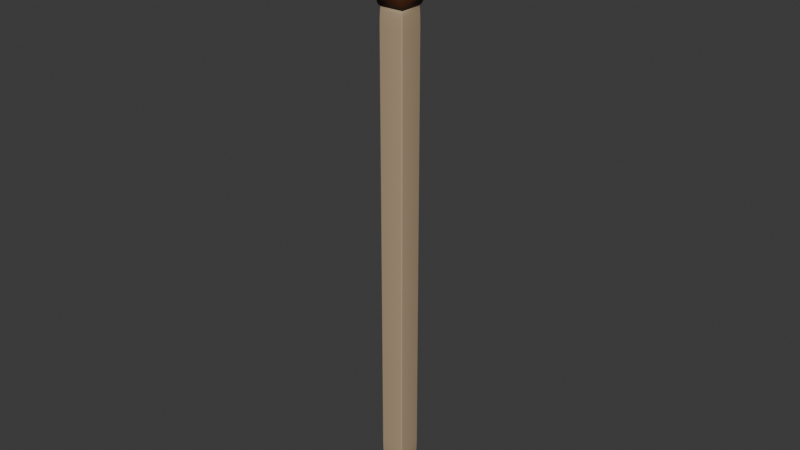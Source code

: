 # Source: match.blend  (saved by Blender 4.5.90; exported with 4.5.12 LTS)
import bpy
from mathutils import Matrix  # noqa: F401  (used for matrix-valued properties, if any)

bpy.ops.wm.read_factory_settings(use_empty=True)
scene = bpy.context.scene
scene.name = 'Scene'

# ---- collections
col_collection = bpy.data.collections.new('Collection'); scene.collection.children.link(col_collection)

# ---- materials (node trees are filled in below, after node groups)
mat_match = bpy.data.materials.new('Match')
mat_wood = bpy.data.materials.new('Wood')
mat_wood.alpha_threshold = 0.0
mat_wood.roughness = 0.5
mat_wood.line_color = (0.0, 0.0, 0.0, 1.0)

# ---- material node trees
mat_match.use_nodes = True; mat_match.node_tree.nodes.clear()
_N = mat_match.node_tree.nodes; _L = mat_match.node_tree.links
n0 = _N.new('ShaderNodeBsdfPrincipled'); n0.name = 'Principled BSDF'; n0.location = (-200, 100)
n0.inputs[0].default_value = (0.07835, 0.02504, 0.007626, 1.0)
n1 = _N.new('ShaderNodeOutputMaterial'); n1.name = 'Material Output'; n1.location = (200, 100)
_L.new(n0.outputs[0], n1.inputs[0])
n1.is_active_output = True
mat_wood.use_nodes = True; mat_wood.node_tree.nodes.clear()
_N = mat_wood.node_tree.nodes; _L = mat_wood.node_tree.links
n0 = _N.new('ShaderNodeOutputMaterial'); n0.name = 'Material Output'; n0.location = (200, 100)
n1 = _N.new('ShaderNodeBsdfPrincipled'); n1.name = 'Principled BSDF'; n1.location = (-200, 100)
n1.inputs[0].default_value = (0.4698, 0.3499, 0.2203, 1.0)
n1.inputs[3].default_value = 1.45
_L.new(n1.outputs[0], n0.inputs[0])
n0.is_active_output = True

# ---- world
world_world = bpy.data.worlds.new('World'); scene.world = world_world
world_world.use_nodes = True; world_world.node_tree.nodes.clear()
_N = world_world.node_tree.nodes; _L = world_world.node_tree.links
n0 = _N.new('ShaderNodeOutputWorld'); n0.name = 'World Output'; n0.location = (200, 100)
n1 = _N.new('ShaderNodeBackground'); n1.name = 'Background'; n1.location = (-200, 100)
n1.inputs[0].default_value = (0.05088, 0.05088, 0.05088, 1.0)
_L.new(n1.outputs[0], n0.inputs[0])
n0.is_active_output = True
world_world.color = (0.05088, 0.05088, 0.05088)
world_world.sun_shadow_jitter_overblur = 0.0

# ---- meshes
me_cube_001 = bpy.data.meshes.new('Cube.001')
me_cube_001.from_pydata([(0.00403, 0.00403, 0.1311), (-0.00403, -0.00403, 0.1311), (0.00403, -0.00403, 0.1311), (-0.00403, 0.00403, 0.1311), (0.00488, 0.003284, 0.1482), (0.003284, 0.00488, 0.1482), (0.002921, 0.002921, 0.1497), (0.003284, -0.00488, 0.1482), (0.00488, -0.003284, 0.1482), (0.002921, -0.002921, 0.1497), (-0.00488, 0.003284, 0.1482), (-0.002921, 0.002921, 0.1497), (-0.003284, 0.00488, 0.1482), (-0.00488, -0.003284, 0.1482), (-0.003284, -0.00488, 0.1482), (-0.002921, -0.002921, 0.1497), (-0.005614, -0.004074, 0.1347), (-0.004304, -0.004304, 0.1318), (-0.004074, -0.005614, 0.1347), (0.005614, 0.004074, 0.1347), (0.004304, 0.004304, 0.1318), (0.004074, 0.005614, 0.1347), (0.004074, -0.005614, 0.1347), (0.004304, -0.004304, 0.1318), (0.005614, -0.004074, 0.1347), (-0.005614, 0.004074, 0.1347), (-0.004074, 0.005614, 0.1347), (-0.004304, 0.004304, 0.1318), (-0.0036, -0.005195, 0.1471), (-0.005195, -0.0036, 0.1471), (-0.005614, -0.004074, 0.144), (-0.004074, -0.005614, 0.144), (0.005614, 0.004074, 0.144), (0.004074, 0.005614, 0.144), (0.0036, 0.005195, 0.1471), (0.005195, 0.0036, 0.1471), (0.004074, -0.005614, 0.144), (0.005614, -0.004074, 0.144), (0.005195, -0.0036, 0.1471), (0.0036, -0.005195, 0.1471), (-0.005614, 0.004074, 0.144), (-0.005195, 0.0036, 0.1471), (-0.0036, 0.005195, 0.1471), (-0.004074, 0.005614, 0.144), (-0.00364, -0.00364, -0.01897), (-0.00364, -0.004, -0.01222), (-0.004, -0.00364, -0.01222), (-0.00364, -0.003751, -0.01864), (-0.00364, -0.003852, -0.01768), (-0.003751, -0.00364, -0.01864), (-0.003754, -0.003755, -0.01825), (-0.00375, -0.003847, -0.01734), (-0.003852, -0.00364, -0.01768), (-0.003847, -0.003751, -0.01734), (-0.00383, -0.00383, -0.0167), (-0.003751, -0.003982, -0.01222), (-0.003852, -0.003931, -0.01222), (-0.00364, -0.003982, -0.01431), (-0.003755, -0.003961, -0.01436), (-0.003847, -0.003913, -0.01429), (-0.00364, -0.003931, -0.01619), (-0.003751, -0.003913, -0.0161), (-0.00383, -0.003879, -0.01579), (-0.003982, -0.00364, -0.01431), (-0.003931, -0.00364, -0.01619), (-0.003982, -0.003751, -0.01222), (-0.003961, -0.003754, -0.01437), (-0.003913, -0.00375, -0.01609), (-0.003931, -0.003852, -0.01222), (-0.003913, -0.003847, -0.0143), (-0.003879, -0.00383, -0.01579), (-0.00364, -0.004, 0.1243), (-0.00364, -0.00364, 0.131), (-0.004, -0.00364, 0.1243), (-0.00364, -0.003982, 0.1264), (-0.00364, -0.003931, 0.1282), (-0.003751, -0.003982, 0.1243), (-0.003754, -0.003961, 0.1264), (-0.00375, -0.003913, 0.1282), (-0.003852, -0.003931, 0.1243), (-0.003847, -0.003913, 0.1264), (-0.00383, -0.003879, 0.1279), (-0.003751, -0.00364, 0.1307), (-0.003852, -0.00364, 0.1297), (-0.00364, -0.003751, 0.1307), (-0.003755, -0.003754, 0.1303), (-0.003847, -0.00375, 0.1294), (-0.00364, -0.003852, 0.1297), (-0.003751, -0.003847, 0.1294), (-0.00383, -0.00383, 0.1288), (-0.003982, -0.003751, 0.1243), (-0.003931, -0.003852, 0.1243), (-0.003982, -0.00364, 0.1264), (-0.003961, -0.003755, 0.1264), (-0.003913, -0.003847, 0.1264), (-0.003931, -0.00364, 0.1282), (-0.003913, -0.003751, 0.1282), (-0.003879, -0.00383, 0.1279), (-0.00364, 0.00364, -0.01897), (-0.004, 0.00364, -0.01222), (-0.00364, 0.004, -0.01222), (-0.003751, 0.00364, -0.01864), (-0.003852, 0.00364, -0.01768), (-0.00364, 0.003751, -0.01864), (-0.003755, 0.003754, -0.01825), (-0.003847, 0.00375, -0.01734), (-0.00364, 0.003852, -0.01768), (-0.003751, 0.003847, -0.01734), (-0.00383, 0.00383, -0.0167), (-0.003982, 0.003751, -0.01222), (-0.003931, 0.003852, -0.01222), (-0.003982, 0.00364, -0.01431), (-0.003961, 0.003755, -0.01436), (-0.003913, 0.003847, -0.01429), (-0.003931, 0.00364, -0.01619), (-0.003913, 0.003751, -0.0161), (-0.003879, 0.00383, -0.01579), (-0.00364, 0.003982, -0.01431), (-0.00364, 0.003931, -0.01619), (-0.003751, 0.003982, -0.01222), (-0.003754, 0.003961, -0.01437), (-0.00375, 0.003913, -0.01609), (-0.003852, 0.003931, -0.01222), (-0.003847, 0.003913, -0.0143), (-0.00383, 0.003879, -0.01579), (-0.00364, 0.00364, 0.131), (-0.00364, 0.004, 0.1243), (-0.004, 0.00364, 0.1243), (-0.00364, 0.003751, 0.1307), (-0.00364, 0.003852, 0.1297), (-0.003751, 0.00364, 0.1307), (-0.003754, 0.003755, 0.1303), (-0.00375, 0.003847, 0.1294), (-0.003852, 0.00364, 0.1297), (-0.003847, 0.003751, 0.1294), (-0.00383, 0.00383, 0.1288), (-0.003751, 0.003982, 0.1243), (-0.003852, 0.003931, 0.1243), (-0.00364, 0.003982, 0.1264), (-0.003755, 0.003961, 0.1264), (-0.003847, 0.003913, 0.1264), (-0.00364, 0.003931, 0.1282), (-0.003751, 0.003913, 0.1282), (-0.00383, 0.003879, 0.1279), (-0.003982, 0.00364, 0.1264), (-0.003931, 0.00364, 0.1282), (-0.003982, 0.003751, 0.1243), (-0.003961, 0.003754, 0.1264), (-0.003913, 0.00375, 0.1282), (-0.003931, 0.003852, 0.1243), (-0.003913, 0.003847, 0.1264), (-0.003879, 0.00383, 0.1279), (0.00364, -0.00364, -0.01897), (0.004, -0.00364, -0.01222), (0.00364, -0.004, -0.01222), (0.003751, -0.00364, -0.01864), (0.003852, -0.00364, -0.01768), (0.00364, -0.003751, -0.01864), (0.003755, -0.003754, -0.01825), (0.003847, -0.00375, -0.01734), (0.00364, -0.003852, -0.01768), (0.003751, -0.003847, -0.01734), (0.00383, -0.00383, -0.0167), (0.003982, -0.003751, -0.01222), (0.003931, -0.003852, -0.01222), (0.003982, -0.00364, -0.01431), (0.003961, -0.003755, -0.01436), (0.003913, -0.003847, -0.01429), (0.003931, -0.00364, -0.01619), (0.003913, -0.003751, -0.0161), (0.003879, -0.00383, -0.01579), (0.00364, -0.003982, -0.01431), (0.00364, -0.003931, -0.01619), (0.003751, -0.003982, -0.01222), (0.003754, -0.003961, -0.01437), (0.00375, -0.003913, -0.01609), (0.003852, -0.003931, -0.01222), (0.003847, -0.003913, -0.0143), (0.00383, -0.003879, -0.01579), (0.00364, -0.00364, 0.131), (0.00364, -0.004, 0.1243), (0.004, -0.00364, 0.1243), (0.00364, -0.003751, 0.1307), (0.00364, -0.003852, 0.1297), (0.003751, -0.00364, 0.1307), (0.003754, -0.003755, 0.1303), (0.00375, -0.003847, 0.1294), (0.003852, -0.00364, 0.1297), (0.003847, -0.003751, 0.1294), (0.00383, -0.00383, 0.1288), (0.003751, -0.003982, 0.1243), (0.003852, -0.003931, 0.1243), (0.00364, -0.003982, 0.1264), (0.003755, -0.003961, 0.1264), (0.003847, -0.003913, 0.1264), (0.00364, -0.003931, 0.1282), (0.003751, -0.003913, 0.1282), (0.00383, -0.003879, 0.1279), (0.003982, -0.00364, 0.1264), (0.003931, -0.00364, 0.1282), (0.003982, -0.003751, 0.1243), (0.003961, -0.003754, 0.1264), (0.003913, -0.00375, 0.1282), (0.003931, -0.003852, 0.1243), (0.003913, -0.003847, 0.1264), (0.003879, -0.00383, 0.1279), (0.00364, 0.00364, -0.01897), (0.00364, 0.004, -0.01222), (0.004, 0.00364, -0.01222), (0.00364, 0.003751, -0.01864), (0.00364, 0.003852, -0.01768), (0.003751, 0.00364, -0.01864), (0.003754, 0.003755, -0.01825), (0.00375, 0.003847, -0.01734), (0.003852, 0.00364, -0.01768), (0.003847, 0.003751, -0.01734), (0.00383, 0.00383, -0.0167), (0.003751, 0.003982, -0.01222), (0.003852, 0.003931, -0.01222), (0.00364, 0.003982, -0.01431), (0.003755, 0.003961, -0.01436), (0.003847, 0.003913, -0.01429), (0.00364, 0.003931, -0.01619), (0.003751, 0.003913, -0.0161), (0.00383, 0.003879, -0.01579), (0.003982, 0.00364, -0.01431), (0.003931, 0.00364, -0.01619), (0.003982, 0.003751, -0.01222), (0.003961, 0.003754, -0.01437), (0.003913, 0.00375, -0.01609), (0.003931, 0.003852, -0.01222), (0.003913, 0.003847, -0.0143), (0.003879, 0.00383, -0.01579), (0.00364, 0.00364, 0.131), (0.004, 0.00364, 0.1243), (0.00364, 0.004, 0.1243), (0.003751, 0.00364, 0.1307), (0.003852, 0.00364, 0.1297), (0.00364, 0.003751, 0.1307), (0.003755, 0.003754, 0.1303), (0.003847, 0.00375, 0.1294), (0.00364, 0.003852, 0.1297), (0.003751, 0.003847, 0.1294), (0.00383, 0.00383, 0.1288), (0.003982, 0.003751, 0.1243), (0.003931, 0.003852, 0.1243), (0.003982, 0.00364, 0.1264), (0.003961, 0.003755, 0.1264), (0.003913, 0.003847, 0.1264), (0.003931, 0.00364, 0.1282), (0.003913, 0.003751, 0.1282), (0.003879, 0.00383, 0.1279), (0.00364, 0.003982, 0.1264), (0.00364, 0.003931, 0.1282), (0.003751, 0.003982, 0.1243), (0.003754, 0.003961, 0.1264), (0.00375, 0.003913, 0.1282), (0.003852, 0.003931, 0.1243), (0.003847, 0.003913, 0.1264), (0.00383, 0.003879, 0.1279)], [], [(3, 0, 2, 1), (4, 5, 6), (7, 8, 9), (10, 11, 12), (13, 14, 15), (16, 17, 18), (19, 20, 21), (22, 23, 24), (25, 26, 27), (28, 29, 30, 31), (32, 33, 34, 35), (36, 37, 38, 39), (40, 41, 42, 43), (28, 14, 13, 29), (9, 15, 14, 7), (6, 9, 8, 4), (15, 11, 10, 13), (11, 6, 5, 12), (32, 19, 21, 33), (36, 22, 24, 37), (43, 26, 25, 40), (26, 21, 20, 27), (19, 24, 23, 20), (16, 25, 27, 17), (22, 18, 17, 23), (18, 31, 30, 16), (4, 35, 34, 5), (7, 39, 38, 8), (12, 42, 41, 10), (42, 34, 33, 43), (35, 38, 37, 32), (29, 41, 40, 30), (39, 28, 31, 36), (35, 4, 8, 38), (6, 11, 15, 9), (42, 12, 5, 34), (39, 7, 14, 28), (29, 13, 10, 41), (2, 23, 17, 1), (1, 17, 27, 3), (22, 36, 31, 18), (16, 30, 40, 25), (0, 20, 23, 2), (3, 27, 20, 0), (19, 32, 37, 24), (26, 43, 33, 21), (44, 47, 50, 49), (47, 48, 51, 50), (48, 60, 61, 51), (49, 50, 53, 52), (50, 51, 54, 53), (51, 61, 62, 54), (45, 55, 58, 57), (55, 56, 59, 58), (56, 68, 69, 59), (57, 58, 61, 60), (58, 59, 62, 61), (59, 69, 70, 62), (46, 63, 66, 65), (63, 64, 67, 66), (64, 52, 53, 67), (65, 66, 69, 68), (66, 67, 70, 69), (67, 53, 54, 70), (54, 62, 70), (71, 74, 77, 76), (74, 75, 78, 77), (75, 87, 88, 78), (76, 77, 80, 79), (77, 78, 81, 80), (78, 88, 89, 81), (72, 82, 85, 84), (82, 83, 86, 85), (83, 95, 96, 86), (84, 85, 88, 87), (85, 86, 89, 88), (86, 96, 97, 89), (73, 90, 93, 92), (90, 91, 94, 93), (91, 79, 80, 94), (92, 93, 96, 95), (93, 94, 97, 96), (94, 80, 81, 97), (81, 89, 97), (98, 101, 104, 103), (101, 102, 105, 104), (102, 114, 115, 105), (103, 104, 107, 106), (104, 105, 108, 107), (105, 115, 116, 108), (99, 109, 112, 111), (109, 110, 113, 112), (110, 122, 123, 113), (111, 112, 115, 114), (112, 113, 116, 115), (113, 123, 124, 116), (100, 117, 120, 119), (117, 118, 121, 120), (118, 106, 107, 121), (119, 120, 123, 122), (120, 121, 124, 123), (121, 107, 108, 124), (108, 116, 124), (125, 128, 131, 130), (128, 129, 132, 131), (129, 141, 142, 132), (130, 131, 134, 133), (131, 132, 135, 134), (132, 142, 143, 135), (126, 136, 139, 138), (136, 137, 140, 139), (137, 149, 150, 140), (138, 139, 142, 141), (139, 140, 143, 142), (140, 150, 151, 143), (127, 144, 147, 146), (144, 145, 148, 147), (145, 133, 134, 148), (146, 147, 150, 149), (147, 148, 151, 150), (148, 134, 135, 151), (135, 143, 151), (152, 155, 158, 157), (155, 156, 159, 158), (156, 168, 169, 159), (157, 158, 161, 160), (158, 159, 162, 161), (159, 169, 170, 162), (153, 163, 166, 165), (163, 164, 167, 166), (164, 176, 177, 167), (165, 166, 169, 168), (166, 167, 170, 169), (167, 177, 178, 170), (154, 171, 174, 173), (171, 172, 175, 174), (172, 160, 161, 175), (173, 174, 177, 176), (174, 175, 178, 177), (175, 161, 162, 178), (162, 170, 178), (179, 182, 185, 184), (182, 183, 186, 185), (183, 195, 196, 186), (184, 185, 188, 187), (185, 186, 189, 188), (186, 196, 197, 189), (180, 190, 193, 192), (190, 191, 194, 193), (191, 203, 204, 194), (192, 193, 196, 195), (193, 194, 197, 196), (194, 204, 205, 197), (181, 198, 201, 200), (198, 199, 202, 201), (199, 187, 188, 202), (200, 201, 204, 203), (201, 202, 205, 204), (202, 188, 189, 205), (189, 197, 205), (206, 209, 212, 211), (209, 210, 213, 212), (210, 222, 223, 213), (211, 212, 215, 214), (212, 213, 216, 215), (213, 223, 224, 216), (207, 217, 220, 219), (217, 218, 221, 220), (218, 230, 231, 221), (219, 220, 223, 222), (220, 221, 224, 223), (221, 231, 232, 224), (208, 225, 228, 227), (225, 226, 229, 228), (226, 214, 215, 229), (227, 228, 231, 230), (228, 229, 232, 231), (229, 215, 216, 232), (216, 224, 232), (233, 236, 239, 238), (236, 237, 240, 239), (237, 249, 250, 240), (238, 239, 242, 241), (239, 240, 243, 242), (240, 250, 251, 243), (234, 244, 247, 246), (244, 245, 248, 247), (245, 257, 258, 248), (246, 247, 250, 249), (247, 248, 251, 250), (248, 258, 259, 251), (235, 252, 255, 254), (252, 253, 256, 255), (253, 241, 242, 256), (254, 255, 258, 257), (255, 256, 259, 258), (256, 242, 243, 259), (243, 251, 259), (98, 44, 49, 101), (101, 49, 52, 102), (102, 52, 64, 114), (114, 64, 63, 111), (111, 63, 46, 99), (45, 71, 76, 55), (55, 76, 79, 56), (56, 79, 91, 68), (68, 91, 90, 65), (65, 90, 73, 46), (72, 125, 130, 82), (82, 130, 133, 83), (83, 133, 145, 95), (95, 145, 144, 92), (92, 144, 127, 73), (126, 100, 119, 136), (136, 119, 122, 137), (137, 122, 110, 149), (149, 110, 109, 146), (146, 109, 99, 127), (206, 98, 103, 209), (209, 103, 106, 210), (210, 106, 118, 222), (222, 118, 117, 219), (219, 117, 100, 207), (125, 233, 238, 128), (128, 238, 241, 129), (129, 241, 253, 141), (141, 253, 252, 138), (138, 252, 235, 126), (234, 208, 227, 244), (244, 227, 230, 245), (245, 230, 218, 257), (257, 218, 217, 254), (254, 217, 207, 235), (152, 206, 211, 155), (155, 211, 214, 156), (156, 214, 226, 168), (168, 226, 225, 165), (165, 225, 208, 153), (233, 179, 184, 236), (236, 184, 187, 237), (237, 187, 199, 249), (249, 199, 198, 246), (246, 198, 181, 234), (180, 154, 173, 190), (190, 173, 176, 191), (191, 176, 164, 203), (203, 164, 163, 200), (200, 163, 153, 181), (44, 152, 157, 47), (47, 157, 160, 48), (48, 160, 172, 60), (60, 172, 171, 57), (57, 171, 154, 45), (179, 72, 84, 182), (182, 84, 87, 183), (183, 87, 75, 195), (195, 75, 74, 192), (192, 74, 71, 180), (98, 206, 152, 44), (46, 73, 127, 99), (154, 180, 71, 45), (233, 125, 72, 179), (100, 126, 235, 207), (208, 234, 181, 153)])
me_cube_001.polygons.foreach_set('use_smooth', [True] * 264)
me_cube_001.polygons.foreach_set('material_index', [0, 0, 0, 0, 0, 0, 0, 0, 0, 0, 0, 0, 0, 0, 0, 0, 0, 0, 0, 0, 0, 0, 0, 0, 0, 0, 0, 0, 0, 0, 0, 0, 0, 0, 0, 0, 0, 0, 0, 0, 0, 0, 0, 0, 0, 0, 1, 1, 1, 1, 1, 1, 1, 1, 1, 1, 1, 1, 1, 1, 1, 1, 1, 1, 1, 1, 1, 1, 1, 1, 1, 1, 1, 1, 1, 1, 1, 1, 1, 1, 1, 1, 1, 1, 1, 1, 1, 1, 1, 1, 1, 1, 1, 1, 1, 1, 1, 1, 1, 1, 1, 1, 1, 1, 1, 1, 1, 1, 1, 1, 1, 1, 1, 1, 1, 1, 1, 1, 1, 1, 1, 1, 1, 1, 1, 1, 1, 1, 1, 1, 1, 1, 1, 1, 1, 1, 1, 1, 1, 1, 1, 1, 1, 1, 1, 1, 1, 1, 1, 1, 1, 1, 1, 1, 1, 1, 1, 1, 1, 1, 1, 1, 1, 1, 1, 1, 1, 1, 1, 1, 1, 1, 1, 1, 1, 1, 1, 1, 1, 1, 1, 1, 1, 1, 1, 1, 1, 1, 1, 1, 1, 1, 1, 1, 1, 1, 1, 1, 1, 1, 1, 1, 1, 1, 1, 1, 1, 1, 1, 1, 1, 1, 1, 1, 1, 1, 1, 1, 1, 1, 1, 1, 1, 1, 1, 1, 1, 1, 1, 1, 1, 1, 1, 1, 1, 1, 1, 1, 1, 1, 1, 1, 1, 1, 1, 1, 1, 1, 1, 1, 1, 1, 1, 1, 1, 1, 1, 1, 1, 1, 1, 1, 1, 1])
_uv = me_cube_001.uv_layers.new(name='UVMap')
_uv.uv.foreach_set('vector', [0.5917, 0.25, 0.5917, 0.5, 0.5917, 0.75, 0.5917, 0.0, 0.6247, 0.5365, 0.6247, 0.4599, 0.6567, 0.5203, 0.6247, 0.7901, 0.6247, 0.7135, 0.6567, 0.7297, 0.6247, 0.2099, 0.625, 0.2467, 0.6247, 0.2865, 0.6247, 0.04005, 0.6248, 0.0, 0.625, 0.04314, 0.5966, 0.03429, 0.5922, 0.001289, 0.5966, 0.0, 0.5966, 0.5343, 0.5921, 0.5, 0.5966, 0.4657, 0.5966, 0.7843, 0.5921, 0.75, 0.5966, 0.7157, 0.5966, 0.2157, 0.5966, 0.2843, 0.5921, 0.25, 0.6245, 0.0, 0.6244, 0.03825, 0.6204, 0.03429, 0.6212, 0.0, 0.6202, 0.5343, 0.6202, 0.4657, 0.6244, 0.4617, 0.6244, 0.5383, 0.6202, 0.7843, 0.6202, 0.7157, 0.6244, 0.7117, 0.6244, 0.7883, 0.6202, 0.2157, 0.6244, 0.2117, 0.6244, 0.2883, 0.6202, 0.2843, 0.6245, 0.0, 0.6248, 0.0, 0.6247, 0.04005, 0.6244, 0.03825, 0.6567, 0.7297, 0.625, 0.9569, 0.6247, 0.9599, 0.6247, 0.7901, 0.6567, 0.5203, 0.6567, 0.7297, 0.6247, 0.7135, 0.6247, 0.5365, 0.625, 0.04314, 0.625, 0.2467, 0.6247, 0.2099, 0.6247, 0.04005, 0.625, 0.2467, 0.6567, 0.5203, 0.6247, 0.4599, 0.6247, 0.2865, 0.6202, 0.5343, 0.5966, 0.5343, 0.5966, 0.4657, 0.6202, 0.4657, 0.6202, 0.7843, 0.5966, 0.7843, 0.5966, 0.7157, 0.6202, 0.7157, 0.6202, 0.2843, 0.5966, 0.2843, 0.5966, 0.2157, 0.6202, 0.2157, 0.5966, 0.2843, 0.5966, 0.4657, 0.5921, 0.5, 0.5921, 0.25, 0.5966, 0.5343, 0.5966, 0.7157, 0.5921, 0.75, 0.5921, 0.5, 0.5966, 0.03429, 0.5966, 0.2157, 0.5921, 0.25, 0.5922, 0.001289, 0.5966, 0.7843, 0.5966, 0.9657, 0.5921, 1.0, 0.5921, 0.75, 0.5966, 0.0, 0.6212, 0.0, 0.6204, 0.03429, 0.5966, 0.03429, 0.6247, 0.5365, 0.6244, 0.5383, 0.6244, 0.4617, 0.6247, 0.4599, 0.6247, 0.7901, 0.6244, 0.7883, 0.6244, 0.7117, 0.6247, 0.7135, 0.6247, 0.2865, 0.6244, 0.2883, 0.6244, 0.2117, 0.6247, 0.2099, 0.6244, 0.2883, 0.6244, 0.4617, 0.6202, 0.4657, 0.6202, 0.2843, 0.6244, 0.5383, 0.6244, 0.7117, 0.6202, 0.7157, 0.6202, 0.5343, 0.6244, 0.03825, 0.6244, 0.2117, 0.6202, 0.2157, 0.6204, 0.03429, 0.6244, 0.7883, 0.6244, 0.9617, 0.6202, 0.9657, 0.6202, 0.7843, 0.6244, 0.5383, 0.6247, 0.5365, 0.6247, 0.7135, 0.6244, 0.7117, 0.6567, 0.5203, 0.8319, 0.5431, 0.8319, 0.7069, 0.6567, 0.7297, 0.6244, 0.2883, 0.6247, 0.2865, 0.6247, 0.4599, 0.6244, 0.4617, 0.6244, 0.7883, 0.6247, 0.7901, 0.6247, 0.9599, 0.6244, 0.9617, 0.6244, 0.03825, 0.6247, 0.04005, 0.6247, 0.2099, 0.6244, 0.2117, 0.5917, 0.75, 0.5921, 0.75, 0.5921, 1.0, 0.5917, 1.0, 0.5917, 0.0, 0.5922, 0.001289, 0.5921, 0.25, 0.5917, 0.25, 0.5966, 0.7843, 0.6202, 0.7843, 0.6202, 0.9657, 0.5966, 0.9657, 0.5966, 0.03429, 0.6204, 0.03429, 0.6202, 0.2157, 0.5966, 0.2157, 0.5917, 0.5, 0.5921, 0.5, 0.5921, 0.75, 0.5917, 0.75, 0.5917, 0.25, 0.5921, 0.25, 0.5921, 0.5, 0.5917, 0.5, 0.5966, 0.5343, 0.6202, 0.5343, 0.6202, 0.7157, 0.5966, 0.7157, 0.5966, 0.2843, 0.6202, 0.2843, 0.6202, 0.4657, 0.5966, 0.4657, 0.1363, 0.7387, 0.1363, 0.7422, 0.1327, 0.7423, 0.1328, 0.7388, 0.1363, 0.7422, 0.1362, 0.7454, 0.1328, 0.7452, 0.1327, 0.7423, 0.1362, 0.7454, 0.1363, 0.75, 0.1328, 0.75, 0.1328, 0.7452, 0.1328, 0.7388, 0.1327, 0.7423, 0.1298, 0.7422, 0.1296, 0.7387, 0.1327, 0.7423, 0.1328, 0.7452, 0.1303, 0.7447, 0.1298, 0.7422, 0.1328, 0.7452, 0.1328, 0.75, 0.1303, 0.75, 0.1303, 0.7447, 0.3862, 0.9887, 0.3863, 0.9922, 0.3827, 0.9923, 0.3828, 0.9888, 0.3863, 0.9922, 0.3863, 1.0, 0.3828, 1.0, 0.3827, 0.9923, 0.3863, 0.0, 0.3862, 0.004639, 0.3828, 0.004785, 0.3828, 0.0, 0.3828, 0.9888, 0.3827, 0.9923, 0.375, 0.9922, 0.375, 0.9887, 0.3827, 0.9923, 0.3828, 1.0, 0.375, 0.9947, 0.375, 0.9922, 0.3828, 0.0, 0.3828, 0.004785, 0.375, 0.005297, 0.375, 0.0, 0.3862, 0.01125, 0.3828, 0.01125, 0.3827, 0.007681, 0.3863, 0.007773, 0.3828, 0.01125, 0.375, 0.01125, 0.375, 0.007797, 0.3827, 0.007681, 0.125, 0.7387, 0.1296, 0.7387, 0.1298, 0.7422, 0.125, 0.7422, 0.3863, 0.007773, 0.3827, 0.007681, 0.3828, 0.004785, 0.3862, 0.004639, 0.3827, 0.007681, 0.375, 0.007797, 0.375, 0.005297, 0.3828, 0.004785, 0.125, 0.7422, 0.1298, 0.7422, 0.1303, 0.7447, 0.125, 0.7447, 0.1303, 0.7447, 0.1303, 0.75, 0.125, 0.7447, 0.6138, 0.9887, 0.6172, 0.9887, 0.6173, 0.9923, 0.6138, 0.9922, 0.6172, 0.9887, 0.6204, 0.9888, 0.6202, 0.9922, 0.6173, 0.9923, 0.6204, 0.9888, 0.625, 0.9888, 0.625, 0.9922, 0.6202, 0.9922, 0.6138, 0.9922, 0.6173, 0.9923, 0.6172, 1.0, 0.6137, 1.0, 0.6173, 0.9923, 0.6202, 0.9922, 0.6197, 1.0, 0.6172, 1.0, 0.6202, 0.9922, 0.625, 0.9922, 0.625, 1.0, 0.6197, 1.0, 0.8637, 0.7387, 0.8672, 0.7387, 0.8673, 0.7423, 0.8638, 0.7422, 0.8672, 0.7387, 0.875, 0.7387, 0.875, 0.7422, 0.8673, 0.7423, 0.625, 0.01125, 0.6204, 0.01125, 0.6202, 0.007788, 0.625, 0.007797, 0.8638, 0.7422, 0.8673, 0.7423, 0.8672, 0.75, 0.8637, 0.75, 0.8673, 0.7423, 0.875, 0.7422, 0.875, 0.7447, 0.8672, 0.75, 0.625, 0.007797, 0.6202, 0.007788, 0.6197, 0.005297, 0.625, 0.005297, 0.6138, 0.01125, 0.6137, 0.007773, 0.6173, 0.007661, 0.6172, 0.01125, 0.6137, 0.007773, 0.6137, 0.004639, 0.6172, 0.004791, 0.6173, 0.007661, 0.6137, 0.004639, 0.6138, 0.0, 0.6172, 0.0, 0.6172, 0.004791, 0.6172, 0.01125, 0.6173, 0.007661, 0.6202, 0.007788, 0.6204, 0.01125, 0.6173, 0.007661, 0.6172, 0.004791, 0.6197, 0.005297, 0.6202, 0.007788, 0.6172, 0.004791, 0.6172, 0.0, 0.6197, 0.0, 0.6197, 0.005297, 0.6197, 0.0, 0.625, 0.005297, 0.6197, 0.005297, 0.1363, 0.5112, 0.1328, 0.5113, 0.1327, 0.5077, 0.1363, 0.5078, 0.1328, 0.5113, 0.1296, 0.5112, 0.1298, 0.5078, 0.1327, 0.5077, 0.1296, 0.5112, 0.125, 0.5113, 0.125, 0.5078, 0.1298, 0.5078, 0.1363, 0.5078, 0.1327, 0.5077, 0.1328, 0.5048, 0.1362, 0.5046, 0.1327, 0.5077, 0.1298, 0.5078, 0.1303, 0.5053, 0.1328, 0.5048, 0.1298, 0.5078, 0.125, 0.5078, 0.125, 0.5053, 0.1303, 0.5053, 0.3862, 0.2387, 0.3863, 0.2422, 0.3827, 0.2423, 0.3828, 0.2388, 0.3863, 0.2422, 0.3862, 0.2454, 0.3828, 0.2452, 0.3827, 0.2423, 0.3862, 0.2454, 0.3862, 0.2546, 0.3828, 0.2548, 0.3828, 0.2452, 0.3828, 0.2388, 0.3827, 0.2423, 0.375, 0.2422, 0.375, 0.2387, 0.3827, 0.2423, 0.3828, 0.2452, 0.375, 0.2447, 0.375, 0.2422, 0.3828, 0.2452, 0.3828, 0.2548, 0.375, 0.2553, 0.375, 0.2447, 0.3862, 0.2612, 0.3828, 0.2613, 0.3827, 0.2577, 0.3863, 0.2578, 0.3828, 0.2613, 0.375, 0.2613, 0.375, 0.2578, 0.3827, 0.2577, 0.1363, 0.5, 0.1362, 0.5046, 0.1328, 0.5048, 0.1328, 0.5, 0.3863, 0.2578, 0.3827, 0.2577, 0.3828, 0.2548, 0.3862, 0.2546, 0.3827, 0.2577, 0.375, 0.2578, 0.375, 0.2553, 0.3828, 0.2548, 0.1328, 0.5, 0.1328, 0.5048, 0.1303, 0.5053, 0.1303, 0.5, 0.1303, 0.5053, 0.125, 0.5053, 0.1303, 0.5, 0.8638, 0.5112, 0.8637, 0.5078, 0.8673, 0.5077, 0.8672, 0.5113, 0.8637, 0.5078, 0.8637, 0.5, 0.8672, 0.5, 0.8673, 0.5077, 0.625, 0.2613, 0.6204, 0.2612, 0.6202, 0.2578, 0.625, 0.2578, 0.8672, 0.5113, 0.8673, 0.5077, 0.875, 0.5078, 0.875, 0.5113, 0.8673, 0.5077, 0.8672, 0.5, 0.875, 0.5053, 0.875, 0.5078, 0.625, 0.2578, 0.6202, 0.2578, 0.6197, 0.2546, 0.625, 0.247, 0.6138, 0.2612, 0.6137, 0.2578, 0.6173, 0.2577, 0.6172, 0.2613, 0.6137, 0.2578, 0.6137, 0.2546, 0.6172, 0.2548, 0.6173, 0.2577, 0.6137, 0.2546, 0.6138, 0.2454, 0.6172, 0.2452, 0.6172, 0.2548, 0.6172, 0.2613, 0.6173, 0.2577, 0.6202, 0.2578, 0.6204, 0.2612, 0.6173, 0.2577, 0.6172, 0.2548, 0.6197, 0.2546, 0.6202, 0.2578, 0.6172, 0.2548, 0.6172, 0.2452, 0.6197, 0.2447, 0.6197, 0.2546, 0.6138, 0.2387, 0.6172, 0.2387, 0.6173, 0.2423, 0.6138, 0.2422, 0.6172, 0.2387, 0.6204, 0.2388, 0.6202, 0.2422, 0.6173, 0.2423, 0.6204, 0.2388, 0.625, 0.2388, 0.625, 0.2422, 0.6202, 0.2422, 0.6138, 0.2422, 0.6173, 0.2423, 0.6172, 0.2452, 0.6138, 0.2454, 0.6173, 0.2423, 0.6202, 0.2422, 0.6197, 0.2447, 0.6172, 0.2452, 0.6202, 0.2422, 0.625, 0.2422, 0.625, 0.247, 0.6197, 0.2447, 0.625, 0.247, 0.6197, 0.2546, 0.6197, 0.2447, 0.3637, 0.7387, 0.3672, 0.7387, 0.3673, 0.7423, 0.3638, 0.7422, 0.3672, 0.7387, 0.3704, 0.7388, 0.3702, 0.7422, 0.3673, 0.7423, 0.3704, 0.7388, 0.3796, 0.7387, 0.3798, 0.7422, 0.3702, 0.7422, 0.3638, 0.7422, 0.3673, 0.7423, 0.3672, 0.7452, 0.3637, 0.7454, 0.3673, 0.7423, 0.3702, 0.7422, 0.3697, 0.7447, 0.3672, 0.7452, 0.3702, 0.7422, 0.3798, 0.7422, 0.3796, 0.7447, 0.3697, 0.7447, 0.3862, 0.7387, 0.3862, 0.7422, 0.3827, 0.7423, 0.3828, 0.7388, 0.3862, 0.7422, 0.3862, 0.7454, 0.3828, 0.7452, 0.3827, 0.7423, 0.3862, 0.7454, 0.3862, 0.7546, 0.3828, 0.7548, 0.3828, 0.7452, 0.3828, 0.7388, 0.3827, 0.7423, 0.3798, 0.7422, 0.3796, 0.7387, 0.3827, 0.7423, 0.3828, 0.7452, 0.3796, 0.7447, 0.3798, 0.7422, 0.3828, 0.7452, 0.3828, 0.7548, 0.3731, 0.7534, 0.3796, 0.7447, 0.3862, 0.7612, 0.3828, 0.7612, 0.3827, 0.7577, 0.3863, 0.7578, 0.3828, 0.7612, 0.3694, 0.7556, 0.3714, 0.7542, 0.3827, 0.7577, 0.3694, 0.7556, 0.3637, 0.7454, 0.3672, 0.7452, 0.3714, 0.7542, 0.3863, 0.7578, 0.3827, 0.7577, 0.3828, 0.7548, 0.3862, 0.7546, 0.3827, 0.7577, 0.3714, 0.7542, 0.3731, 0.7534, 0.3828, 0.7548, 0.3714, 0.7542, 0.3672, 0.7452, 0.3697, 0.7447, 0.3731, 0.7534, 0.3697, 0.7447, 0.3796, 0.7447, 0.3731, 0.7534, 0.6362, 0.7387, 0.6363, 0.7422, 0.6327, 0.7423, 0.6328, 0.7388, 0.6363, 0.7422, 0.6306, 0.7556, 0.6292, 0.7536, 0.6327, 0.7423, 0.6306, 0.7556, 0.6204, 0.7612, 0.6202, 0.7578, 0.6292, 0.7536, 0.6328, 0.7388, 0.6327, 0.7423, 0.6298, 0.7422, 0.6296, 0.7387, 0.6327, 0.7423, 0.6292, 0.7536, 0.6284, 0.7519, 0.6298, 0.7422, 0.6292, 0.7536, 0.6202, 0.7578, 0.6197, 0.7553, 0.6284, 0.7519, 0.6138, 0.7612, 0.6137, 0.7578, 0.6173, 0.7577, 0.6172, 0.7613, 0.6137, 0.7578, 0.6137, 0.7546, 0.6172, 0.7548, 0.6173, 0.7577, 0.6137, 0.7546, 0.6138, 0.7454, 0.6172, 0.7452, 0.6172, 0.7548, 0.6172, 0.7613, 0.6173, 0.7577, 0.6202, 0.7578, 0.6204, 0.7612, 0.6173, 0.7577, 0.6172, 0.7548, 0.6197, 0.7553, 0.6202, 0.7578, 0.6172, 0.7548, 0.6172, 0.7452, 0.6197, 0.7454, 0.6197, 0.7553, 0.6138, 0.7387, 0.6172, 0.7387, 0.6173, 0.7423, 0.6138, 0.7422, 0.6172, 0.7387, 0.6204, 0.7388, 0.6202, 0.7422, 0.6173, 0.7423, 0.6204, 0.7388, 0.6296, 0.7387, 0.6298, 0.7422, 0.6202, 0.7422, 0.6138, 0.7422, 0.6173, 0.7423, 0.6172, 0.7452, 0.6138, 0.7454, 0.6173, 0.7423, 0.6202, 0.7422, 0.6197, 0.7454, 0.6172, 0.7452, 0.6202, 0.7422, 0.6298, 0.7422, 0.6284, 0.7519, 0.6197, 0.7454, 0.6284, 0.7519, 0.6197, 0.7553, 0.6197, 0.7454, 0.3637, 0.5112, 0.3637, 0.5078, 0.3673, 0.5077, 0.3672, 0.5113, 0.3637, 0.5078, 0.3637, 0.5046, 0.3672, 0.5048, 0.3673, 0.5077, 0.3637, 0.5046, 0.3694, 0.4944, 0.3714, 0.4958, 0.3672, 0.5048, 0.3672, 0.5113, 0.3673, 0.5077, 0.3702, 0.5078, 0.3704, 0.5113, 0.3673, 0.5077, 0.3672, 0.5048, 0.3697, 0.5053, 0.3702, 0.5078, 0.3672, 0.5048, 0.3714, 0.4958, 0.3731, 0.4966, 0.3697, 0.5053, 0.3862, 0.4888, 0.3863, 0.4922, 0.3827, 0.4923, 0.3828, 0.4888, 0.3863, 0.4922, 0.3862, 0.4954, 0.3828, 0.4952, 0.3827, 0.4923, 0.3862, 0.4954, 0.3863, 0.5046, 0.3828, 0.5048, 0.3828, 0.4952, 0.3828, 0.4888, 0.3827, 0.4923, 0.3714, 0.4958, 0.3694, 0.4944, 0.3827, 0.4923, 0.3828, 0.4952, 0.3731, 0.4966, 0.3714, 0.4958, 0.3828, 0.4952, 0.3828, 0.5048, 0.3796, 0.5053, 0.3731, 0.4966, 0.3862, 0.5112, 0.3828, 0.5113, 0.3827, 0.5077, 0.3863, 0.5078, 0.3828, 0.5113, 0.3796, 0.5112, 0.3798, 0.5078, 0.3827, 0.5077, 0.3796, 0.5112, 0.3704, 0.5113, 0.3702, 0.5078, 0.3798, 0.5078, 0.3863, 0.5078, 0.3827, 0.5077, 0.3828, 0.5048, 0.3863, 0.5046, 0.3827, 0.5077, 0.3798, 0.5078, 0.3796, 0.5053, 0.3828, 0.5048, 0.3798, 0.5078, 0.3702, 0.5078, 0.3697, 0.5053, 0.3796, 0.5053, 0.3697, 0.5053, 0.3731, 0.4966, 0.3796, 0.5053, 0.6362, 0.5112, 0.6328, 0.5113, 0.6327, 0.5077, 0.6363, 0.5078, 0.6328, 0.5113, 0.6296, 0.5112, 0.6298, 0.5078, 0.6327, 0.5077, 0.6296, 0.5112, 0.6204, 0.5113, 0.6202, 0.5078, 0.6298, 0.5078, 0.6363, 0.5078, 0.6327, 0.5077, 0.6292, 0.4964, 0.6306, 0.4944, 0.6327, 0.5077, 0.6298, 0.5078, 0.6284, 0.4981, 0.6292, 0.4964, 0.6298, 0.5078, 0.6202, 0.5078, 0.6197, 0.5046, 0.6284, 0.4981, 0.6138, 0.5112, 0.6137, 0.5078, 0.6173, 0.5077, 0.6172, 0.5113, 0.6137, 0.5078, 0.6137, 0.5046, 0.6172, 0.5048, 0.6173, 0.5077, 0.6137, 0.5046, 0.6138, 0.4954, 0.6172, 0.4952, 0.6172, 0.5048, 0.6172, 0.5113, 0.6173, 0.5077, 0.6202, 0.5078, 0.6204, 0.5113, 0.6173, 0.5077, 0.6172, 0.5048, 0.6197, 0.5046, 0.6202, 0.5078, 0.6172, 0.5048, 0.6172, 0.4952, 0.6197, 0.4947, 0.6197, 0.5046, 0.6137, 0.4887, 0.6172, 0.4887, 0.6173, 0.4923, 0.6138, 0.4922, 0.6172, 0.4887, 0.6204, 0.4888, 0.6202, 0.4922, 0.6173, 0.4923, 0.6204, 0.4888, 0.6306, 0.4944, 0.6292, 0.4964, 0.6202, 0.4922, 0.6138, 0.4922, 0.6173, 0.4923, 0.6172, 0.4952, 0.6138, 0.4954, 0.6173, 0.4923, 0.6202, 0.4922, 0.6197, 0.4947, 0.6172, 0.4952, 0.6202, 0.4922, 0.6292, 0.4964, 0.6284, 0.4981, 0.6197, 0.4947, 0.6284, 0.4981, 0.6197, 0.5046, 0.6197, 0.4947, 0.1363, 0.5112, 0.1363, 0.7387, 0.1328, 0.7388, 0.1328, 0.5113, 0.1328, 0.5113, 0.1328, 0.7388, 0.1296, 0.7387, 0.1296, 0.5112, 0.1296, 0.5112, 0.1296, 0.7387, 0.125, 0.7387, 0.125, 0.5113, 0.375, 0.2387, 0.375, 0.01125, 0.3828, 0.01125, 0.3828, 0.2388, 0.3828, 0.2388, 0.3828, 0.01125, 0.3862, 0.01125, 0.3862, 0.2387, 0.3862, 0.9887, 0.6138, 0.9887, 0.6138, 0.9922, 0.3863, 0.9922, 0.3863, 0.9922, 0.6138, 0.9922, 0.6137, 1.0, 0.3863, 1.0, 0.3863, 0.0, 0.6138, 0.0, 0.6137, 0.004639, 0.3862, 0.004639, 0.3862, 0.004639, 0.6137, 0.004639, 0.6137, 0.007773, 0.3863, 0.007773, 0.3863, 0.007773, 0.6137, 0.007773, 0.6138, 0.01125, 0.3862, 0.01125, 0.8637, 0.7387, 0.8638, 0.5112, 0.8672, 0.5113, 0.8672, 0.7387, 0.8672, 0.7387, 0.8672, 0.5113, 0.875, 0.5113, 0.875, 0.7387, 0.625, 0.01125, 0.625, 0.2388, 0.6204, 0.2388, 0.6204, 0.01125, 0.6204, 0.01125, 0.6204, 0.2388, 0.6172, 0.2387, 0.6172, 0.01125, 0.6172, 0.01125, 0.6172, 0.2387, 0.6138, 0.2387, 0.6138, 0.01125, 0.6138, 0.2612, 0.3862, 0.2612, 0.3863, 0.2578, 0.6137, 0.2578, 0.6137, 0.2578, 0.3863, 0.2578, 0.3862, 0.2546, 0.6137, 0.2546, 0.6137, 0.2546, 0.3862, 0.2546, 0.3862, 0.2454, 0.6138, 0.2454, 0.6138, 0.2454, 0.3862, 0.2454, 0.3863, 0.2422, 0.6138, 0.2422, 0.6138, 0.2422, 0.3863, 0.2422, 0.3862, 0.2387, 0.6138, 0.2387, 0.3637, 0.5112, 0.1363, 0.5112, 0.1363, 0.5078, 0.3637, 0.5078, 0.3637, 0.5078, 0.1363, 0.5078, 0.1362, 0.5046, 0.3637, 0.5046, 0.3637, 0.5046, 0.1362, 0.5046, 0.1363, 0.5, 0.3694, 0.4944, 0.3694, 0.4944, 0.375, 0.2613, 0.3828, 0.2613, 0.3828, 0.4888, 0.3828, 0.4888, 0.3828, 0.2613, 0.3862, 0.2612, 0.3862, 0.4888, 0.8638, 0.5112, 0.6362, 0.5112, 0.6363, 0.5078, 0.8637, 0.5078, 0.8637, 0.5078, 0.6363, 0.5078, 0.6306, 0.4944, 0.8637, 0.5, 0.625, 0.2613, 0.6306, 0.4944, 0.6204, 0.4888, 0.6204, 0.2612, 0.6204, 0.2612, 0.6204, 0.4888, 0.6172, 0.4887, 0.6172, 0.2613, 0.6172, 0.2613, 0.6172, 0.4887, 0.6137, 0.4887, 0.6138, 0.2612, 0.6138, 0.5112, 0.3862, 0.5112, 0.3863, 0.5078, 0.6137, 0.5078, 0.6137, 0.5078, 0.3863, 0.5078, 0.3863, 0.5046, 0.6137, 0.5046, 0.6137, 0.5046, 0.3863, 0.5046, 0.3862, 0.4954, 0.6138, 0.4954, 0.6138, 0.4954, 0.3862, 0.4954, 0.3863, 0.4922, 0.6138, 0.4922, 0.6138, 0.4922, 0.3863, 0.4922, 0.3862, 0.4888, 0.6137, 0.4887, 0.3637, 0.7387, 0.3637, 0.5112, 0.3672, 0.5113, 0.3672, 0.7387, 0.3672, 0.7387, 0.3672, 0.5113, 0.3704, 0.5113, 0.3704, 0.7388, 0.3704, 0.7388, 0.3704, 0.5113, 0.3796, 0.5112, 0.3796, 0.7387, 0.3796, 0.7387, 0.3796, 0.5112, 0.3828, 0.5113, 0.3828, 0.7388, 0.3828, 0.7388, 0.3828, 0.5113, 0.3862, 0.5112, 0.3862, 0.7387, 0.6362, 0.5112, 0.6362, 0.7387, 0.6328, 0.7388, 0.6328, 0.5113, 0.6328, 0.5113, 0.6328, 0.7388, 0.6296, 0.7387, 0.6296, 0.5112, 0.6296, 0.5112, 0.6296, 0.7387, 0.6204, 0.7388, 0.6204, 0.5113, 0.6204, 0.5113, 0.6204, 0.7388, 0.6172, 0.7387, 0.6172, 0.5113, 0.6172, 0.5113, 0.6172, 0.7387, 0.6138, 0.7387, 0.6138, 0.5112, 0.6138, 0.7612, 0.3862, 0.7612, 0.3863, 0.7578, 0.6137, 0.7578, 0.6137, 0.7578, 0.3863, 0.7578, 0.3862, 0.7546, 0.6137, 0.7546, 0.6137, 0.7546, 0.3862, 0.7546, 0.3862, 0.7454, 0.6138, 0.7454, 0.6138, 0.7454, 0.3862, 0.7454, 0.3862, 0.7422, 0.6138, 0.7422, 0.6138, 0.7422, 0.3862, 0.7422, 0.3862, 0.7387, 0.6138, 0.7387, 0.1363, 0.7387, 0.3637, 0.7387, 0.3638, 0.7422, 0.1363, 0.7422, 0.1363, 0.7422, 0.3638, 0.7422, 0.3637, 0.7454, 0.1362, 0.7454, 0.1362, 0.7454, 0.3637, 0.7454, 0.3694, 0.7556, 0.1363, 0.75, 0.375, 0.9887, 0.3694, 0.7556, 0.3828, 0.7612, 0.3828, 0.9888, 0.3828, 0.9888, 0.3828, 0.7612, 0.3862, 0.7612, 0.3862, 0.9887, 0.6362, 0.7387, 0.8637, 0.7387, 0.8638, 0.7422, 0.6363, 0.7422, 0.6363, 0.7422, 0.8638, 0.7422, 0.8637, 0.75, 0.6306, 0.7556, 0.6306, 0.7556, 0.625, 0.9888, 0.6204, 0.9888, 0.6204, 0.7612, 0.6204, 0.7612, 0.6204, 0.9888, 0.6172, 0.9887, 0.6172, 0.7613, 0.6172, 0.7613, 0.6172, 0.9887, 0.6138, 0.9887, 0.6138, 0.7612, 0.1363, 0.5112, 0.3637, 0.5112, 0.3637, 0.7387, 0.1363, 0.7387, 0.3862, 0.01125, 0.6138, 0.01125, 0.6138, 0.2387, 0.3862, 0.2387, 0.3862, 0.7612, 0.6138, 0.7612, 0.6138, 0.9887, 0.3862, 0.9887, 0.6362, 0.5112, 0.8638, 0.5112, 0.8637, 0.7387, 0.6362, 0.7387, 0.3862, 0.2612, 0.6138, 0.2612, 0.6137, 0.4887, 0.3862, 0.4888, 0.3862, 0.5112, 0.6138, 0.5112, 0.6138, 0.7387, 0.3862, 0.7387])
me_cube_001.materials.append(mat_match)
me_cube_001.materials.append(mat_wood)
me_cube_001.use_mirror_vertex_groups = False
me_cube_001.update()

# ---- objects
ob_match = bpy.data.objects.new('Match', me_cube_001)

# ---- transforms, parenting, visibility, modifiers, constraints
ob_match.location = (0.0, 0.0, 0.0)
ob_match.lock_rotations_4d = False
ob_match.empty_display_type = 'ARROWS'
ob_match.lineart.crease_threshold = 0.0

# ---- collection membership
col_collection.objects.link(ob_match)

# ---- scene / render settings (as saved in the file)
scene.frame_start = 1; scene.frame_end = 250; scene.frame_set(1)
scene.render.engine = 'BLENDER_EEVEE_NEXT'
bpy.context.view_layer.update()

# ---- added for rendering (the .blend has no active camera and no usable light): camera, sun
cam_auto = bpy.data.cameras.new('AutoCamera')
cam_auto.lens = 50.0
cam_auto.sensor_width = 36.0
cam_auto.clip_end = 1000.0
ob_auto_camera = bpy.data.objects.new('AutoCamera', cam_auto)
scene.collection.objects.link(ob_auto_camera)
ob_auto_camera.location = (0.185045, -0.222054, 0.213379)
ob_auto_camera.rotation_euler = (1.09748, -7.21219e-08, 0.694738)
scene.camera = ob_auto_camera
light_auto_sun = bpy.data.lights.new('AutoSun', 'SUN')
light_auto_sun.energy = 3.0
light_auto_sun.angle = 0.0523599
ob_auto_sun = bpy.data.objects.new('AutoSun', light_auto_sun)
scene.collection.objects.link(ob_auto_sun)
ob_auto_sun.rotation_euler = (0.872665, 0.174533, 0.523599)
bpy.context.view_layer.update()
